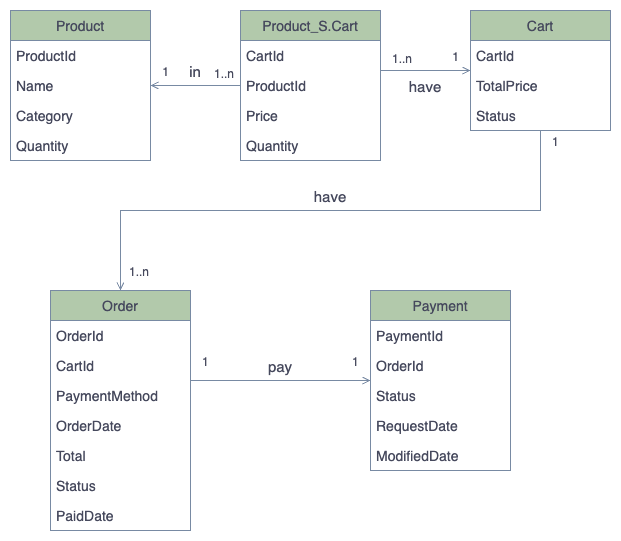

The diagram above was exported from draw.io. Its source (the exported page's mxGraphModel, read from the mxfile embedded in the PNG):
<mxGraphModel dx="1258" dy="689" grid="1" gridSize="10" guides="1" tooltips="1" connect="1" arrows="1" fold="1" page="1" pageScale="1" pageWidth="850" pageHeight="1100" math="0" shadow="0">
  <root>
    <mxCell id="0" />
    <mxCell id="1" parent="0" />
    <mxCell id="NY0Dbf1tgJTdXVOxiUFr-1" value="Product" style="swimlane;fontStyle=0;childLayout=stackLayout;horizontal=1;startSize=30;horizontalStack=0;resizeParent=1;resizeParentMax=0;resizeLast=0;collapsible=1;marginBottom=0;fontSize=14;fillColor=#B2C9AB;strokeColor=#788AA3;fontColor=#46495D;" vertex="1" parent="1">
      <mxGeometry x="80" y="120" width="140" height="150" as="geometry" />
    </mxCell>
    <mxCell id="NY0Dbf1tgJTdXVOxiUFr-2" value="ProductId" style="text;strokeColor=none;fillColor=none;align=left;verticalAlign=middle;spacingLeft=4;spacingRight=4;overflow=hidden;points=[[0,0.5],[1,0.5]];portConstraint=eastwest;rotatable=0;fontSize=14;fontColor=#46495D;" vertex="1" parent="NY0Dbf1tgJTdXVOxiUFr-1">
      <mxGeometry y="30" width="140" height="30" as="geometry" />
    </mxCell>
    <mxCell id="NY0Dbf1tgJTdXVOxiUFr-3" value="Name" style="text;strokeColor=none;fillColor=none;align=left;verticalAlign=middle;spacingLeft=4;spacingRight=4;overflow=hidden;points=[[0,0.5],[1,0.5]];portConstraint=eastwest;rotatable=0;fontSize=14;fontColor=#46495D;" vertex="1" parent="NY0Dbf1tgJTdXVOxiUFr-1">
      <mxGeometry y="60" width="140" height="30" as="geometry" />
    </mxCell>
    <mxCell id="NY0Dbf1tgJTdXVOxiUFr-4" value="Category" style="text;strokeColor=none;fillColor=none;align=left;verticalAlign=middle;spacingLeft=4;spacingRight=4;overflow=hidden;points=[[0,0.5],[1,0.5]];portConstraint=eastwest;rotatable=0;fontSize=14;fontColor=#46495D;" vertex="1" parent="NY0Dbf1tgJTdXVOxiUFr-1">
      <mxGeometry y="90" width="140" height="30" as="geometry" />
    </mxCell>
    <mxCell id="NY0Dbf1tgJTdXVOxiUFr-5" value="Quantity" style="text;strokeColor=none;fillColor=none;align=left;verticalAlign=middle;spacingLeft=4;spacingRight=4;overflow=hidden;points=[[0,0.5],[1,0.5]];portConstraint=eastwest;rotatable=0;fontSize=14;fontColor=#46495D;" vertex="1" parent="NY0Dbf1tgJTdXVOxiUFr-1">
      <mxGeometry y="120" width="140" height="30" as="geometry" />
    </mxCell>
    <mxCell id="NY0Dbf1tgJTdXVOxiUFr-6" value="Product_S.Cart" style="swimlane;fontStyle=0;childLayout=stackLayout;horizontal=1;startSize=30;horizontalStack=0;resizeParent=1;resizeParentMax=0;resizeLast=0;collapsible=1;marginBottom=0;fontSize=14;fillColor=#B2C9AB;strokeColor=#788AA3;fontColor=#46495D;" vertex="1" parent="1">
      <mxGeometry x="310" y="120" width="140" height="150" as="geometry" />
    </mxCell>
    <mxCell id="NY0Dbf1tgJTdXVOxiUFr-7" value="CartId" style="text;strokeColor=none;fillColor=none;align=left;verticalAlign=middle;spacingLeft=4;spacingRight=4;overflow=hidden;points=[[0,0.5],[1,0.5]];portConstraint=eastwest;rotatable=0;fontSize=14;fontColor=#46495D;" vertex="1" parent="NY0Dbf1tgJTdXVOxiUFr-6">
      <mxGeometry y="30" width="140" height="30" as="geometry" />
    </mxCell>
    <mxCell id="NY0Dbf1tgJTdXVOxiUFr-8" value="ProductId" style="text;strokeColor=none;fillColor=none;align=left;verticalAlign=middle;spacingLeft=4;spacingRight=4;overflow=hidden;points=[[0,0.5],[1,0.5]];portConstraint=eastwest;rotatable=0;fontSize=14;fontColor=#46495D;" vertex="1" parent="NY0Dbf1tgJTdXVOxiUFr-6">
      <mxGeometry y="60" width="140" height="30" as="geometry" />
    </mxCell>
    <mxCell id="NY0Dbf1tgJTdXVOxiUFr-9" value="Price" style="text;strokeColor=none;fillColor=none;align=left;verticalAlign=middle;spacingLeft=4;spacingRight=4;overflow=hidden;points=[[0,0.5],[1,0.5]];portConstraint=eastwest;rotatable=0;fontSize=14;fontColor=#46495D;" vertex="1" parent="NY0Dbf1tgJTdXVOxiUFr-6">
      <mxGeometry y="90" width="140" height="30" as="geometry" />
    </mxCell>
    <mxCell id="NY0Dbf1tgJTdXVOxiUFr-10" value="Quantity" style="text;strokeColor=none;fillColor=none;align=left;verticalAlign=middle;spacingLeft=4;spacingRight=4;overflow=hidden;points=[[0,0.5],[1,0.5]];portConstraint=eastwest;rotatable=0;fontSize=14;fontColor=#46495D;" vertex="1" parent="NY0Dbf1tgJTdXVOxiUFr-6">
      <mxGeometry y="120" width="140" height="30" as="geometry" />
    </mxCell>
    <mxCell id="NY0Dbf1tgJTdXVOxiUFr-12" value="Order" style="swimlane;fontStyle=0;childLayout=stackLayout;horizontal=1;startSize=30;horizontalStack=0;resizeParent=1;resizeParentMax=0;resizeLast=0;collapsible=1;marginBottom=0;fontSize=14;fillColor=#B2C9AB;strokeColor=#788AA3;fontColor=#46495D;" vertex="1" parent="1">
      <mxGeometry x="120" y="400" width="140" height="240" as="geometry" />
    </mxCell>
    <mxCell id="NY0Dbf1tgJTdXVOxiUFr-13" value="OrderId" style="text;strokeColor=none;fillColor=none;align=left;verticalAlign=middle;spacingLeft=4;spacingRight=4;overflow=hidden;points=[[0,0.5],[1,0.5]];portConstraint=eastwest;rotatable=0;fontSize=14;fontColor=#46495D;" vertex="1" parent="NY0Dbf1tgJTdXVOxiUFr-12">
      <mxGeometry y="30" width="140" height="30" as="geometry" />
    </mxCell>
    <mxCell id="NY0Dbf1tgJTdXVOxiUFr-14" value="CartId" style="text;strokeColor=none;fillColor=none;align=left;verticalAlign=middle;spacingLeft=4;spacingRight=4;overflow=hidden;points=[[0,0.5],[1,0.5]];portConstraint=eastwest;rotatable=0;fontSize=14;fontColor=#46495D;" vertex="1" parent="NY0Dbf1tgJTdXVOxiUFr-12">
      <mxGeometry y="60" width="140" height="30" as="geometry" />
    </mxCell>
    <mxCell id="NY0Dbf1tgJTdXVOxiUFr-15" value="PaymentMethod" style="text;strokeColor=none;fillColor=none;align=left;verticalAlign=middle;spacingLeft=4;spacingRight=4;overflow=hidden;points=[[0,0.5],[1,0.5]];portConstraint=eastwest;rotatable=0;fontSize=14;fontColor=#46495D;" vertex="1" parent="NY0Dbf1tgJTdXVOxiUFr-12">
      <mxGeometry y="90" width="140" height="30" as="geometry" />
    </mxCell>
    <mxCell id="NY0Dbf1tgJTdXVOxiUFr-16" value="OrderDate" style="text;strokeColor=none;fillColor=none;align=left;verticalAlign=middle;spacingLeft=4;spacingRight=4;overflow=hidden;points=[[0,0.5],[1,0.5]];portConstraint=eastwest;rotatable=0;fontSize=14;fontColor=#46495D;" vertex="1" parent="NY0Dbf1tgJTdXVOxiUFr-12">
      <mxGeometry y="120" width="140" height="30" as="geometry" />
    </mxCell>
    <mxCell id="NY0Dbf1tgJTdXVOxiUFr-17" value="Total" style="text;strokeColor=none;fillColor=none;align=left;verticalAlign=middle;spacingLeft=4;spacingRight=4;overflow=hidden;points=[[0,0.5],[1,0.5]];portConstraint=eastwest;rotatable=0;fontSize=14;fontColor=#46495D;" vertex="1" parent="NY0Dbf1tgJTdXVOxiUFr-12">
      <mxGeometry y="150" width="140" height="30" as="geometry" />
    </mxCell>
    <mxCell id="NY0Dbf1tgJTdXVOxiUFr-18" value="Status" style="text;strokeColor=none;fillColor=none;align=left;verticalAlign=middle;spacingLeft=4;spacingRight=4;overflow=hidden;points=[[0,0.5],[1,0.5]];portConstraint=eastwest;rotatable=0;fontSize=14;fontColor=#46495D;" vertex="1" parent="NY0Dbf1tgJTdXVOxiUFr-12">
      <mxGeometry y="180" width="140" height="30" as="geometry" />
    </mxCell>
    <mxCell id="NY0Dbf1tgJTdXVOxiUFr-19" value="PaidDate" style="text;strokeColor=none;fillColor=none;align=left;verticalAlign=middle;spacingLeft=4;spacingRight=4;overflow=hidden;points=[[0,0.5],[1,0.5]];portConstraint=eastwest;rotatable=0;fontSize=14;fontColor=#46495D;" vertex="1" parent="NY0Dbf1tgJTdXVOxiUFr-12">
      <mxGeometry y="210" width="140" height="30" as="geometry" />
    </mxCell>
    <mxCell id="NY0Dbf1tgJTdXVOxiUFr-20" value="Payment" style="swimlane;fontStyle=0;childLayout=stackLayout;horizontal=1;startSize=30;horizontalStack=0;resizeParent=1;resizeParentMax=0;resizeLast=0;collapsible=1;marginBottom=0;fontSize=14;fillColor=#B2C9AB;strokeColor=#788AA3;fontColor=#46495D;" vertex="1" parent="1">
      <mxGeometry x="440" y="400" width="140" height="180" as="geometry" />
    </mxCell>
    <mxCell id="NY0Dbf1tgJTdXVOxiUFr-21" value="PaymentId" style="text;strokeColor=none;fillColor=none;align=left;verticalAlign=middle;spacingLeft=4;spacingRight=4;overflow=hidden;points=[[0,0.5],[1,0.5]];portConstraint=eastwest;rotatable=0;fontSize=14;fontColor=#46495D;" vertex="1" parent="NY0Dbf1tgJTdXVOxiUFr-20">
      <mxGeometry y="30" width="140" height="30" as="geometry" />
    </mxCell>
    <mxCell id="NY0Dbf1tgJTdXVOxiUFr-22" value="OrderId" style="text;strokeColor=none;fillColor=none;align=left;verticalAlign=middle;spacingLeft=4;spacingRight=4;overflow=hidden;points=[[0,0.5],[1,0.5]];portConstraint=eastwest;rotatable=0;fontSize=14;fontColor=#46495D;" vertex="1" parent="NY0Dbf1tgJTdXVOxiUFr-20">
      <mxGeometry y="60" width="140" height="30" as="geometry" />
    </mxCell>
    <mxCell id="NY0Dbf1tgJTdXVOxiUFr-23" value="Status" style="text;strokeColor=none;fillColor=none;align=left;verticalAlign=middle;spacingLeft=4;spacingRight=4;overflow=hidden;points=[[0,0.5],[1,0.5]];portConstraint=eastwest;rotatable=0;fontSize=14;fontColor=#46495D;" vertex="1" parent="NY0Dbf1tgJTdXVOxiUFr-20">
      <mxGeometry y="90" width="140" height="30" as="geometry" />
    </mxCell>
    <mxCell id="NY0Dbf1tgJTdXVOxiUFr-24" value="RequestDate" style="text;strokeColor=none;fillColor=none;align=left;verticalAlign=middle;spacingLeft=4;spacingRight=4;overflow=hidden;points=[[0,0.5],[1,0.5]];portConstraint=eastwest;rotatable=0;fontSize=14;fontColor=#46495D;" vertex="1" parent="NY0Dbf1tgJTdXVOxiUFr-20">
      <mxGeometry y="120" width="140" height="30" as="geometry" />
    </mxCell>
    <mxCell id="NY0Dbf1tgJTdXVOxiUFr-25" value="ModifiedDate" style="text;strokeColor=none;fillColor=none;align=left;verticalAlign=middle;spacingLeft=4;spacingRight=4;overflow=hidden;points=[[0,0.5],[1,0.5]];portConstraint=eastwest;rotatable=0;fontSize=14;fontColor=#46495D;" vertex="1" parent="NY0Dbf1tgJTdXVOxiUFr-20">
      <mxGeometry y="150" width="140" height="30" as="geometry" />
    </mxCell>
    <mxCell id="NY0Dbf1tgJTdXVOxiUFr-26" value="have" style="endArrow=open;shadow=0;strokeWidth=1;rounded=0;endFill=1;edgeStyle=elbowEdgeStyle;elbow=vertical;fontSize=15;strokeColor=#788AA3;fontColor=#46495D;" edge="1" parent="1" source="NY0Dbf1tgJTdXVOxiUFr-35" target="NY0Dbf1tgJTdXVOxiUFr-12">
      <mxGeometry y="-15" relative="1" as="geometry">
        <mxPoint x="480" y="310" as="sourcePoint" />
        <mxPoint x="608" y="310" as="targetPoint" />
        <mxPoint as="offset" />
      </mxGeometry>
    </mxCell>
    <mxCell id="NY0Dbf1tgJTdXVOxiUFr-27" value="1" style="resizable=0;align=left;verticalAlign=bottom;labelBackgroundColor=none;fontSize=12;fillColor=#B2C9AB;strokeColor=#788AA3;fontColor=#46495D;" connectable="0" vertex="1" parent="NY0Dbf1tgJTdXVOxiUFr-26">
      <mxGeometry x="-1" relative="1" as="geometry">
        <mxPoint x="10" y="20" as="offset" />
      </mxGeometry>
    </mxCell>
    <mxCell id="NY0Dbf1tgJTdXVOxiUFr-28" value="1..n" style="resizable=0;align=right;verticalAlign=bottom;labelBackgroundColor=none;fontSize=12;fillColor=#B2C9AB;strokeColor=#788AA3;fontColor=#46495D;" connectable="0" vertex="1" parent="NY0Dbf1tgJTdXVOxiUFr-26">
      <mxGeometry x="1" relative="1" as="geometry">
        <mxPoint x="30" y="-10" as="offset" />
      </mxGeometry>
    </mxCell>
    <mxCell id="NY0Dbf1tgJTdXVOxiUFr-29" value="pay" style="endArrow=open;shadow=0;strokeWidth=1;rounded=0;endFill=1;edgeStyle=elbowEdgeStyle;elbow=vertical;fontSize=15;strokeColor=#788AA3;fontColor=#46495D;" edge="1" parent="1" source="NY0Dbf1tgJTdXVOxiUFr-12" target="NY0Dbf1tgJTdXVOxiUFr-20">
      <mxGeometry y="15" relative="1" as="geometry">
        <mxPoint x="640" y="680" as="sourcePoint" />
        <mxPoint x="360" y="810" as="targetPoint" />
        <mxPoint as="offset" />
      </mxGeometry>
    </mxCell>
    <mxCell id="NY0Dbf1tgJTdXVOxiUFr-30" value="1" style="resizable=0;align=left;verticalAlign=bottom;labelBackgroundColor=none;fontSize=12;fillColor=#B2C9AB;strokeColor=#788AA3;fontColor=#46495D;" connectable="0" vertex="1" parent="NY0Dbf1tgJTdXVOxiUFr-29">
      <mxGeometry x="-1" relative="1" as="geometry">
        <mxPoint x="10" y="-10" as="offset" />
      </mxGeometry>
    </mxCell>
    <mxCell id="NY0Dbf1tgJTdXVOxiUFr-31" value="1" style="resizable=0;align=left;verticalAlign=bottom;labelBackgroundColor=none;fontSize=12;fillColor=#B2C9AB;strokeColor=#788AA3;fontColor=#46495D;" connectable="0" vertex="1" parent="1">
      <mxGeometry x="420" y="480" as="geometry" />
    </mxCell>
    <mxCell id="NY0Dbf1tgJTdXVOxiUFr-32" value="in" style="endArrow=open;shadow=0;strokeWidth=1;rounded=0;endFill=1;edgeStyle=elbowEdgeStyle;elbow=vertical;fontSize=15;strokeColor=#788AA3;fontColor=#46495D;" edge="1" parent="1" source="NY0Dbf1tgJTdXVOxiUFr-6" target="NY0Dbf1tgJTdXVOxiUFr-1">
      <mxGeometry y="-15" relative="1" as="geometry">
        <mxPoint x="260" y="50" as="sourcePoint" />
        <mxPoint x="400" y="50" as="targetPoint" />
        <mxPoint as="offset" />
      </mxGeometry>
    </mxCell>
    <mxCell id="NY0Dbf1tgJTdXVOxiUFr-33" value="1..n" style="resizable=0;align=left;verticalAlign=bottom;labelBackgroundColor=none;fontSize=12;fillColor=#B2C9AB;strokeColor=#788AA3;fontColor=#46495D;" connectable="0" vertex="1" parent="NY0Dbf1tgJTdXVOxiUFr-32">
      <mxGeometry x="-1" relative="1" as="geometry">
        <mxPoint x="-28" y="-3" as="offset" />
      </mxGeometry>
    </mxCell>
    <mxCell id="NY0Dbf1tgJTdXVOxiUFr-34" value="1" style="resizable=0;align=right;verticalAlign=bottom;labelBackgroundColor=none;fontSize=12;fillColor=#B2C9AB;strokeColor=#788AA3;fontColor=#46495D;" connectable="0" vertex="1" parent="NY0Dbf1tgJTdXVOxiUFr-32">
      <mxGeometry x="1" relative="1" as="geometry">
        <mxPoint x="20" y="-5" as="offset" />
      </mxGeometry>
    </mxCell>
    <mxCell id="NY0Dbf1tgJTdXVOxiUFr-35" value="Cart" style="swimlane;fontStyle=0;childLayout=stackLayout;horizontal=1;startSize=30;horizontalStack=0;resizeParent=1;resizeParentMax=0;resizeLast=0;collapsible=1;marginBottom=0;fontSize=14;fillColor=#B2C9AB;strokeColor=#788AA3;fontColor=#46495D;" vertex="1" parent="1">
      <mxGeometry x="540" y="120" width="140" height="120" as="geometry" />
    </mxCell>
    <mxCell id="NY0Dbf1tgJTdXVOxiUFr-36" value="CartId" style="text;strokeColor=none;fillColor=none;align=left;verticalAlign=middle;spacingLeft=4;spacingRight=4;overflow=hidden;points=[[0,0.5],[1,0.5]];portConstraint=eastwest;rotatable=0;fontSize=14;fontColor=#46495D;" vertex="1" parent="NY0Dbf1tgJTdXVOxiUFr-35">
      <mxGeometry y="30" width="140" height="30" as="geometry" />
    </mxCell>
    <mxCell id="NY0Dbf1tgJTdXVOxiUFr-38" value="TotalPrice" style="text;strokeColor=none;fillColor=none;align=left;verticalAlign=middle;spacingLeft=4;spacingRight=4;overflow=hidden;points=[[0,0.5],[1,0.5]];portConstraint=eastwest;rotatable=0;fontSize=14;fontColor=#46495D;" vertex="1" parent="NY0Dbf1tgJTdXVOxiUFr-35">
      <mxGeometry y="60" width="140" height="30" as="geometry" />
    </mxCell>
    <mxCell id="NY0Dbf1tgJTdXVOxiUFr-40" value="Status" style="text;strokeColor=none;fillColor=none;align=left;verticalAlign=middle;spacingLeft=4;spacingRight=4;overflow=hidden;points=[[0,0.5],[1,0.5]];portConstraint=eastwest;rotatable=0;fontSize=14;fontColor=#46495D;" vertex="1" parent="NY0Dbf1tgJTdXVOxiUFr-35">
      <mxGeometry y="90" width="140" height="30" as="geometry" />
    </mxCell>
    <mxCell id="NY0Dbf1tgJTdXVOxiUFr-41" value="have" style="endArrow=open;shadow=0;strokeWidth=1;rounded=0;endFill=1;edgeStyle=elbowEdgeStyle;elbow=vertical;fontSize=15;strokeColor=#788AA3;fontColor=#46495D;" edge="1" parent="1" source="NY0Dbf1tgJTdXVOxiUFr-6" target="NY0Dbf1tgJTdXVOxiUFr-35">
      <mxGeometry y="-15" relative="1" as="geometry">
        <mxPoint x="370" y="205" as="sourcePoint" />
        <mxPoint x="230" y="205" as="targetPoint" />
        <mxPoint as="offset" />
      </mxGeometry>
    </mxCell>
    <mxCell id="NY0Dbf1tgJTdXVOxiUFr-42" value="1..n" style="resizable=0;align=left;verticalAlign=bottom;labelBackgroundColor=none;fontSize=12;fillColor=#B2C9AB;strokeColor=#788AA3;fontColor=#46495D;" connectable="0" vertex="1" parent="NY0Dbf1tgJTdXVOxiUFr-41">
      <mxGeometry x="-1" relative="1" as="geometry">
        <mxPoint x="10" y="-3" as="offset" />
      </mxGeometry>
    </mxCell>
    <mxCell id="NY0Dbf1tgJTdXVOxiUFr-43" value="1" style="resizable=0;align=right;verticalAlign=bottom;labelBackgroundColor=none;fontSize=12;fillColor=#B2C9AB;strokeColor=#788AA3;fontColor=#46495D;" connectable="0" vertex="1" parent="NY0Dbf1tgJTdXVOxiUFr-41">
      <mxGeometry x="1" relative="1" as="geometry">
        <mxPoint x="-10" y="-5" as="offset" />
      </mxGeometry>
    </mxCell>
  </root>
</mxGraphModel>